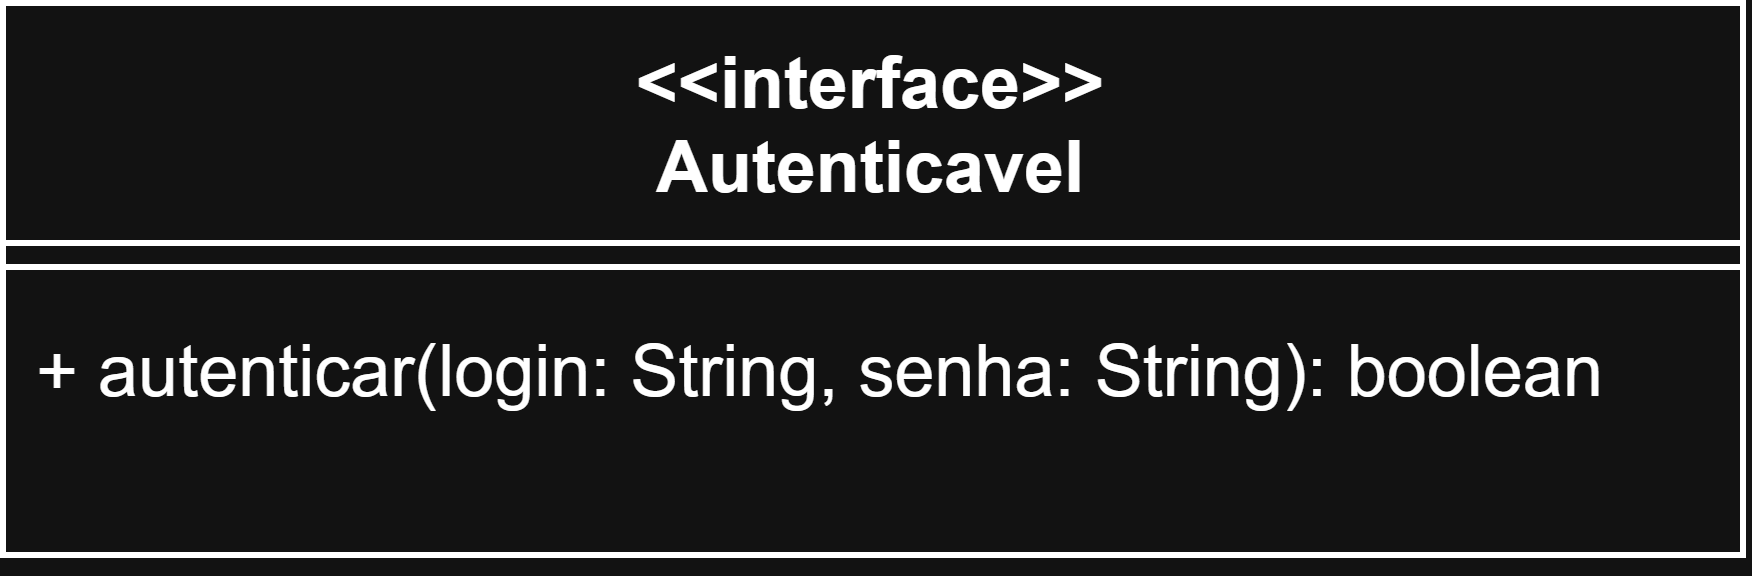

The diagram above was exported from draw.io. Its source (the exported page's mxGraphModel, read from the mxfile embedded in the PNG):
<mxGraphModel dx="1192" dy="595" grid="1" gridSize="10" guides="1" tooltips="1" connect="1" arrows="1" fold="1" page="1" pageScale="1" pageWidth="827" pageHeight="1169" math="0" shadow="0">
  <root>
    <mxCell id="0" />
    <mxCell id="1" parent="0" />
    <mxCell id="_OD8QAfPfCLOweyuSLd9-5" parent="1" style="swimlane;fontStyle=1;align=center;verticalAlign=top;childLayout=stackLayout;horizontal=1;startSize=40;horizontalStack=0;resizeParent=1;resizeParentMax=0;resizeLast=0;collapsible=1;marginBottom=0;whiteSpace=wrap;html=1;" value="&amp;lt;&amp;lt;interface&amp;gt;&amp;gt;&lt;br&gt;Autenticavel" vertex="1">
      <mxGeometry height="92" width="290" x="280" y="250" as="geometry" />
    </mxCell>
    <mxCell id="_OD8QAfPfCLOweyuSLd9-7" parent="_OD8QAfPfCLOweyuSLd9-5" style="line;strokeWidth=1;fillColor=none;align=left;verticalAlign=middle;spacingTop=-1;spacingLeft=3;spacingRight=3;rotatable=0;labelPosition=right;points=[];portConstraint=eastwest;strokeColor=inherit;" value="" vertex="1">
      <mxGeometry height="8" width="290" y="40" as="geometry" />
    </mxCell>
    <mxCell id="_OD8QAfPfCLOweyuSLd9-8" parent="_OD8QAfPfCLOweyuSLd9-5" style="text;strokeColor=none;fillColor=none;align=left;verticalAlign=top;spacingLeft=4;spacingRight=4;overflow=hidden;rotatable=0;points=[[0,0.5],[1,0.5]];portConstraint=eastwest;whiteSpace=wrap;html=1;" value="+ autenticar(login: String, senha: String): boolean" vertex="1">
      <mxGeometry height="44" width="290" y="48" as="geometry" />
    </mxCell>
  </root>
</mxGraphModel>